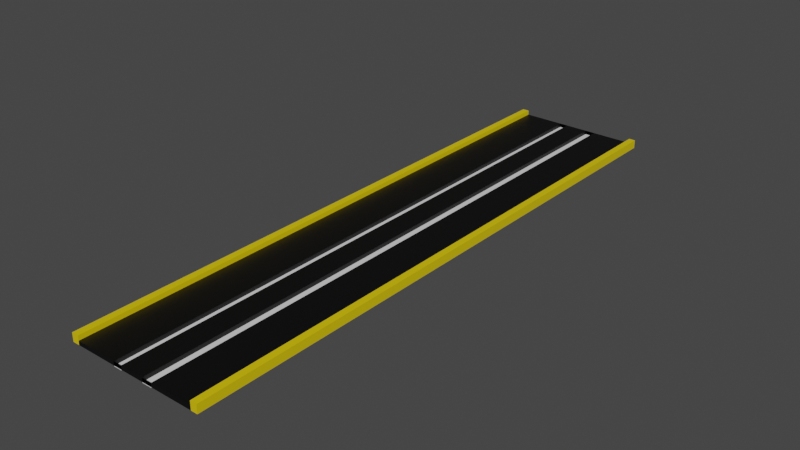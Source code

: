 # Source: Road.blend  (saved by Blender 2.93.21; exported with 4.5.12 LTS)
import bpy
from mathutils import Matrix  # noqa: F401  (used for matrix-valued properties, if any)

bpy.ops.wm.read_factory_settings(use_empty=True)
scene = bpy.context.scene
scene.name = 'Scene'

# ---- collections
col_collection = bpy.data.collections.new('Collection'); scene.collection.children.link(col_collection)

# ---- materials (node trees are filled in below, after node groups)
mat_material_002 = bpy.data.materials.new('Material.002')
mat_material_002.use_transparent_shadow = False
mat_material_003 = bpy.data.materials.new('Material.003')
mat_material_003.use_transparent_shadow = False
mat_material_004 = bpy.data.materials.new('Material.004')
mat_material_004.use_transparent_shadow = False

# ---- material node trees
mat_material_002.use_nodes = True; mat_material_002.node_tree.nodes.clear()
_N = mat_material_002.node_tree.nodes; _L = mat_material_002.node_tree.links
n0 = _N.new('ShaderNodeBsdfPrincipled'); n0.name = 'Principled BSDF'; n0.location = (10, 300)
n0.distribution = 'GGX'
n0.subsurface_method = 'BURLEY'
n0.inputs[0].default_value = (0.0, 0.0, 0.0, 1.0)
n0.inputs[3].default_value = 1.45
n0.inputs[27].default_value = (0.0, 0.0, 0.0, 1.0)
n0.inputs[28].default_value = 1.0
n1 = _N.new('ShaderNodeOutputMaterial'); n1.name = 'Material Output'; n1.location = (300, 300)
_L.new(n0.outputs[0], n1.inputs[0])
n1.is_active_output = True
mat_material_003.use_nodes = True; mat_material_003.node_tree.nodes.clear()
_N = mat_material_003.node_tree.nodes; _L = mat_material_003.node_tree.links
n0 = _N.new('ShaderNodeBsdfPrincipled'); n0.name = 'Principled BSDF'; n0.location = (10, 300)
n0.distribution = 'GGX'
n0.subsurface_method = 'BURLEY'
n0.inputs[3].default_value = 1.45
n0.inputs[27].default_value = (0.0, 0.0, 0.0, 1.0)
n0.inputs[28].default_value = 1.0
n1 = _N.new('ShaderNodeOutputMaterial'); n1.name = 'Material Output'; n1.location = (300, 300)
_L.new(n0.outputs[0], n1.inputs[0])
n1.is_active_output = True
mat_material_004.use_nodes = True; mat_material_004.node_tree.nodes.clear()
_N = mat_material_004.node_tree.nodes; _L = mat_material_004.node_tree.links
n0 = _N.new('ShaderNodeBsdfPrincipled'); n0.name = 'Principled BSDF'; n0.location = (10, 300)
n0.distribution = 'GGX'
n0.subsurface_method = 'BURLEY'
n0.inputs[0].default_value = (0.8, 0.5942, 0.0, 1.0)
n0.inputs[3].default_value = 1.45
n0.inputs[27].default_value = (0.0, 0.0, 0.0, 1.0)
n0.inputs[28].default_value = 1.0
n1 = _N.new('ShaderNodeOutputMaterial'); n1.name = 'Material Output'; n1.location = (300, 300)
_L.new(n0.outputs[0], n1.inputs[0])
n1.is_active_output = True

# ---- world
world_world = bpy.data.worlds.new('World'); scene.world = world_world
world_world.use_nodes = True; world_world.node_tree.nodes.clear()
_N = world_world.node_tree.nodes; _L = world_world.node_tree.links
n0 = _N.new('ShaderNodeOutputWorld'); n0.name = 'World Output'; n0.location = (300, 300)
n1 = _N.new('ShaderNodeBackground'); n1.name = 'Background'; n1.location = (10, 300)
n1.inputs[0].default_value = (0.05088, 0.05088, 0.05088, 1.0)
_L.new(n1.outputs[0], n0.inputs[0])
n0.is_active_output = True
world_world.color = (0.05088, 0.05088, 0.05088)
world_world.use_sun_shadow = False
world_world.sun_shadow_jitter_overblur = 0.0

# ---- meshes
me_cube_001 = bpy.data.meshes.new('Cube.001')
me_cube_001.from_pydata([(-1.0, -1.0, -1.0), (-1.0, -1.0, 1.0), (-1.0, 1.0, -1.0), (-1.0, 1.0, 1.0), (1.0, -1.0, -1.0), (1.0, -1.0, 1.0), (1.0, 1.0, -1.0), (1.0, 1.0, 1.0), (-0.9, 1.0, -1.0), (-0.9, 1.0, 1.0), (-0.9, -1.0, -1.0), (-0.9, -1.0, 1.0), (0.905, 1.0, 1.0), (0.905, -1.0, -1.0), (0.905, 1.0, -1.0), (0.905, -1.0, 1.0), (0.3033, 1.0, -1.0), (-0.2983, 1.0, -1.0), (0.3033, -1.0, 1.0), (-0.2983, -1.0, 1.0), (-0.2983, 1.0, 1.0), (0.3033, 1.0, 1.0), (-0.2983, -1.0, -1.0), (0.3033, -1.0, -1.0), (-0.178, 1.0, -1.0), (-0.178, -1.0, 1.0), (-0.178, 1.0, 1.0), (-0.178, -1.0, -1.0), (0.1589, 1.0, 1.0), (0.1589, -1.0, -1.0), (0.1589, 1.0, -1.0), (0.1589, -1.0, 1.0), (-0.178, -1.0, 1.0), (-0.2983, -1.0, 1.0), (0.1589, 1.0, 1.0), (0.3033, 1.0, 1.0), (0.3033, -1.0, 1.0), (-0.2983, 1.0, 1.0), (-0.178, 1.0, 1.0), (0.1589, -1.0, 1.0), (-0.178, -1.0, -1.311), (-0.2983, -1.0, -1.311), (0.1589, 1.0, -1.311), (0.3033, 1.0, -1.311), (0.3033, -1.0, -1.311), (-0.2983, 1.0, -1.311), (-0.178, 1.0, -1.311), (0.1589, -1.0, -1.311), (-1.0, -1.0, 3.361), (-1.0, 1.0, 3.361), (0.905, 1.0, 3.361), (1.0, 1.0, 3.361), (1.0, -1.0, 3.361), (-0.9, -1.0, 3.361), (-0.9, 1.0, 3.361), (0.905, -1.0, 3.361)], [], [(0, 1, 3, 2), (14, 12, 7, 6), (6, 7, 5, 4), (10, 11, 1, 0), (14, 6, 4, 13), (3, 1, 48, 49), (20, 9, 11, 19), (2, 8, 10, 0), (22, 19, 11, 10), (2, 3, 9, 8), (4, 5, 15, 13), (9, 3, 49, 54), (16, 14, 13, 23), (16, 21, 12, 14), (8, 9, 20, 17), (30, 28, 21, 16), (8, 17, 22, 10), (30, 16, 23, 29), (13, 15, 18, 23), (27, 25, 19, 22), (12, 21, 18, 15), (26, 20, 37, 38), (28, 26, 25, 31), (29, 31, 25, 27), (17, 24, 27, 22), (17, 20, 26, 24), (23, 18, 31, 29), (28, 31, 39, 34), (24, 30, 29, 27), (24, 26, 28, 30), (38, 37, 45, 46), (39, 36, 44, 47), (31, 18, 36, 39), (21, 28, 34, 35), (19, 25, 32, 33), (18, 21, 35, 36), (20, 19, 33, 37), (25, 26, 38, 32), (46, 45, 41, 40), (43, 42, 47, 44), (36, 35, 43, 44), (33, 32, 40, 41), (34, 39, 47, 42), (32, 38, 46, 40), (37, 33, 41, 45), (35, 34, 42, 43), (54, 49, 48, 53), (51, 50, 55, 52), (1, 11, 53, 48), (11, 9, 54, 53), (7, 12, 50, 51), (12, 15, 55, 50), (15, 5, 52, 55), (5, 7, 51, 52)])
me_cube_001.polygons.foreach_set('material_index', [2, 2, 2, 2, 2, 2, 0, 2, 0, 2, 2, 2, 0, 0, 0, 0, 0, 1, 0, 0, 0, 0, 0, 0, 1, 0, 0, 0, 0, 0, 1, 0, 0, 0, 0, 0, 0, 0, 1, 1, 0, 0, 0, 0, 0, 1, 2, 2, 2, 2, 2, 2, 2, 2])
_uv = me_cube_001.uv_layers.new(name='UVMap')
_uv.uv.foreach_set('vector', [0.375, 0.0, 0.625, 0.0, 0.625, 0.25, 0.375, 0.25, 0.375, 0.4881, 0.625, 0.4881, 0.625, 0.5, 0.375, 0.5, 0.375, 0.5, 0.625, 0.5, 0.625, 0.75, 0.375, 0.75, 0.375, 0.9875, 0.625, 0.9875, 0.625, 1.0, 0.375, 1.0, 0.3631, 0.5, 0.375, 0.5, 0.375, 0.75, 0.3631, 0.75, 0.625, 0.25, 0.625, 0.0, 0.625, 0.0, 0.625, 0.25, 0.7873, 0.5, 0.8625, 0.5, 0.8625, 0.75, 0.7873, 0.75, 0.125, 0.5, 0.1375, 0.5, 0.1375, 0.75, 0.125, 0.75, 0.375, 0.9123, 0.625, 0.9123, 0.625, 0.9875, 0.375, 0.9875, 0.375, 0.25, 0.625, 0.25, 0.625, 0.2625, 0.375, 0.2625, 0.375, 0.75, 0.625, 0.75, 0.625, 0.7619, 0.375, 0.7619, 0.625, 0.2625, 0.625, 0.25, 0.625, 0.25, 0.625, 0.2625, 0.2879, 0.5, 0.3631, 0.5, 0.3631, 0.75, 0.2879, 0.75, 0.375, 0.4129, 0.625, 0.4129, 0.625, 0.4881, 0.375, 0.4881, 0.375, 0.2625, 0.625, 0.2625, 0.625, 0.3377, 0.375, 0.3377, 0.375, 0.3949, 0.625, 0.3949, 0.625, 0.4129, 0.375, 0.4129, 0.1375, 0.5, 0.2127, 0.5, 0.2127, 0.75, 0.1375, 0.75, 0.2699, 0.5, 0.2879, 0.5, 0.2879, 0.75, 0.2699, 0.75, 0.375, 0.7619, 0.625, 0.7619, 0.625, 0.8371, 0.375, 0.8371, 0.375, 0.8972, 0.625, 0.8972, 0.625, 0.9123, 0.375, 0.9123, 0.6369, 0.5, 0.7121, 0.5, 0.7121, 0.75, 0.6369, 0.75, 0.625, 0.3528, 0.625, 0.3377, 0.625, 0.3377, 0.625, 0.3528, 0.7301, 0.5, 0.7722, 0.5, 0.7722, 0.75, 0.7301, 0.75, 0.375, 0.8551, 0.625, 0.8551, 0.625, 0.8972, 0.375, 0.8972, 0.2127, 0.5, 0.2277, 0.5, 0.2278, 0.75, 0.2127, 0.75, 0.375, 0.3377, 0.625, 0.3377, 0.625, 0.3528, 0.375, 0.3528, 0.375, 0.8371, 0.625, 0.8371, 0.625, 0.8551, 0.375, 0.8551, 0.7301, 0.5, 0.7301, 0.75, 0.7301, 0.75, 0.7301, 0.5, 0.2277, 0.5, 0.2699, 0.5, 0.2699, 0.75, 0.2278, 0.75, 0.375, 0.3528, 0.625, 0.3528, 0.625, 0.3949, 0.375, 0.3949, 0.625, 0.3528, 0.625, 0.3377, 0.625, 0.3377, 0.625, 0.3528, 0.625, 0.8551, 0.625, 0.8371, 0.625, 0.8371, 0.625, 0.8551, 0.625, 0.8551, 0.625, 0.8371, 0.625, 0.8371, 0.625, 0.8551, 0.625, 0.4129, 0.625, 0.3949, 0.625, 0.3949, 0.625, 0.4129, 0.625, 0.9123, 0.625, 0.8972, 0.625, 0.8972, 0.625, 0.9123, 0.7121, 0.75, 0.7121, 0.5, 0.7121, 0.5, 0.7121, 0.75, 0.7873, 0.5, 0.7873, 0.75, 0.7873, 0.75, 0.7873, 0.5, 0.7722, 0.75, 0.7722, 0.5, 0.7722, 0.5, 0.7722, 0.75, 0.7722, 0.5, 0.7873, 0.5, 0.7873, 0.75, 0.7722, 0.75, 0.7121, 0.5, 0.7301, 0.5, 0.7301, 0.75, 0.7121, 0.75, 0.7121, 0.75, 0.7121, 0.5, 0.7121, 0.5, 0.7121, 0.75, 0.625, 0.9123, 0.625, 0.8972, 0.625, 0.8972, 0.625, 0.9123, 0.7301, 0.5, 0.7301, 0.75, 0.7301, 0.75, 0.7301, 0.5, 0.7722, 0.75, 0.7722, 0.5, 0.7722, 0.5, 0.7722, 0.75, 0.7873, 0.5, 0.7873, 0.75, 0.7873, 0.75, 0.7873, 0.5, 0.625, 0.4129, 0.625, 0.3949, 0.625, 0.3949, 0.625, 0.4129, 0.8625, 0.5, 0.875, 0.5, 0.875, 0.75, 0.8625, 0.75, 0.625, 0.5, 0.6369, 0.5, 0.6369, 0.75, 0.625, 0.75, 0.625, 1.0, 0.625, 0.9875, 0.625, 0.9875, 0.625, 1.0, 0.8625, 0.75, 0.8625, 0.5, 0.8625, 0.5, 0.8625, 0.75, 0.625, 0.5, 0.625, 0.4881, 0.625, 0.4881, 0.625, 0.5, 0.6369, 0.5, 0.6369, 0.75, 0.6369, 0.75, 0.6369, 0.5, 0.625, 0.7619, 0.625, 0.75, 0.625, 0.75, 0.625, 0.7619, 0.625, 0.75, 0.625, 0.5, 0.625, 0.5, 0.625, 0.75])
me_cube_001.materials.append(mat_material_002)
me_cube_001.materials.append(mat_material_003)
me_cube_001.materials.append(mat_material_004)
me_cube_001.use_remesh_fix_poles = True
me_cube_001.use_remesh_preserve_attributes = False
me_cube_001.update()

# ---- objects
ob_cube = bpy.data.objects.new('Cube', me_cube_001)

# ---- transforms, parenting, visibility, modifiers, constraints
ob_cube.location = (0.0, 0.0, 0.0)
ob_cube.scale = (1.246, -5.322, 0.03463)

# ---- collection membership
col_collection.objects.link(ob_cube)

# ---- scene / render settings (as saved in the file)
scene.frame_start = 1; scene.frame_end = 250; scene.frame_set(1)
scene.render.engine = 'BLENDER_EEVEE_NEXT'
scene.cycles.use_denoising = False
scene.cycles.samples = 128
scene.cycles.sampling_pattern = 'TABULATED_SOBOL'
scene.cycles.use_adaptive_sampling = False
scene.cycles.use_light_tree = False
scene.view_settings.view_transform = 'Filmic'
bpy.context.view_layer.update()

# ---- added for rendering (the .blend has no active camera and no usable light): camera, sun
cam_auto = bpy.data.cameras.new('AutoCamera')
cam_auto.lens = 50.0
cam_auto.sensor_width = 36.0
cam_auto.clip_end = 1000.0
ob_auto_camera = bpy.data.objects.new('AutoCamera', cam_auto)
scene.collection.objects.link(ob_auto_camera)
ob_auto_camera.location = (10.1158, -12.139, 8.12815)
ob_auto_camera.rotation_euler = (1.09748, -7.21219e-08, 0.694738)
scene.camera = ob_auto_camera
light_auto_sun = bpy.data.lights.new('AutoSun', 'SUN')
light_auto_sun.energy = 3.0
light_auto_sun.angle = 0.0523599
ob_auto_sun = bpy.data.objects.new('AutoSun', light_auto_sun)
scene.collection.objects.link(ob_auto_sun)
ob_auto_sun.rotation_euler = (0.872665, 0.174533, 0.523599)
bpy.context.view_layer.update()

